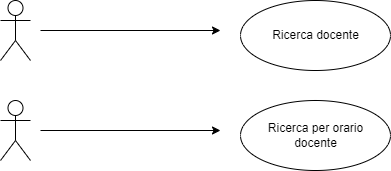

The diagram above was exported from draw.io. Its source (the exported page's mxGraphModel, read from the mxfile embedded in the PNG):
<mxGraphModel dx="1000" dy="530" grid="1" gridSize="10" guides="1" tooltips="1" connect="1" arrows="1" fold="1" page="1" pageScale="1" pageWidth="827" pageHeight="1169" math="0" shadow="0">
  <root>
    <mxCell id="0" />
    <mxCell id="1" parent="0" />
    <mxCell id="VqeOt7YsFP2FQ2i726JL-1" value="" style="shape=umlActor;verticalLabelPosition=bottom;verticalAlign=top;html=1;outlineConnect=0;" parent="1" vertex="1">
      <mxGeometry x="200" y="220" width="30" height="60" as="geometry" />
    </mxCell>
    <mxCell id="VqeOt7YsFP2FQ2i726JL-2" value="" style="endArrow=classic;html=1;rounded=0;" parent="1" edge="1">
      <mxGeometry width="50" height="50" relative="1" as="geometry">
        <mxPoint x="240" y="250" as="sourcePoint" />
        <mxPoint x="420" y="250" as="targetPoint" />
      </mxGeometry>
    </mxCell>
    <mxCell id="VqeOt7YsFP2FQ2i726JL-3" value="" style="ellipse;whiteSpace=wrap;html=1;" parent="1" vertex="1">
      <mxGeometry x="440" y="220" width="150" height="70" as="geometry" />
    </mxCell>
    <mxCell id="VqeOt7YsFP2FQ2i726JL-4" value="Ricerca docente" style="text;html=1;align=center;verticalAlign=middle;whiteSpace=wrap;rounded=0;" parent="1" vertex="1">
      <mxGeometry x="462.5" y="240" width="105" height="30" as="geometry" />
    </mxCell>
    <mxCell id="WSunfePDxpaW51kOVHp_-1" value="" style="shape=umlActor;verticalLabelPosition=bottom;verticalAlign=top;html=1;outlineConnect=0;" vertex="1" parent="1">
      <mxGeometry x="200" y="320" width="30" height="60" as="geometry" />
    </mxCell>
    <mxCell id="WSunfePDxpaW51kOVHp_-2" value="" style="endArrow=classic;html=1;rounded=0;" edge="1" parent="1">
      <mxGeometry width="50" height="50" relative="1" as="geometry">
        <mxPoint x="240" y="350" as="sourcePoint" />
        <mxPoint x="420" y="350" as="targetPoint" />
      </mxGeometry>
    </mxCell>
    <mxCell id="WSunfePDxpaW51kOVHp_-3" value="" style="ellipse;whiteSpace=wrap;html=1;" vertex="1" parent="1">
      <mxGeometry x="440" y="320" width="150" height="70" as="geometry" />
    </mxCell>
    <mxCell id="WSunfePDxpaW51kOVHp_-4" value="Ricerca per orario docente" style="text;html=1;align=center;verticalAlign=middle;whiteSpace=wrap;rounded=0;" vertex="1" parent="1">
      <mxGeometry x="462.5" y="340" width="105" height="30" as="geometry" />
    </mxCell>
  </root>
</mxGraphModel>